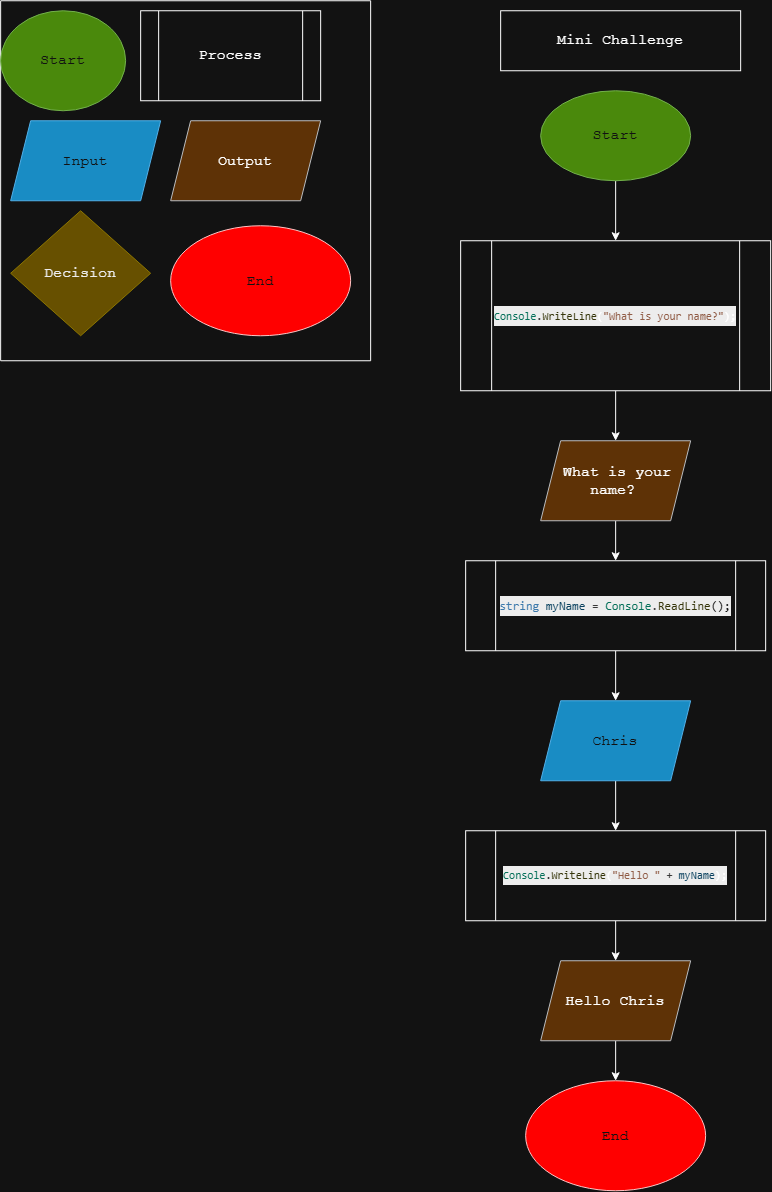

The diagram above was exported from draw.io. Its source (the exported page's mxGraphModel, read from the mxfile embedded in the PNG):
<mxGraphModel dx="975" dy="544" grid="1" gridSize="10" guides="1" tooltips="1" connect="1" arrows="1" fold="1" page="1" pageScale="1" pageWidth="850" pageHeight="1100" math="0" shadow="0">
  <root>
    <mxCell id="0" />
    <mxCell id="1" parent="0" />
    <mxCell id="1vXOcroqi0jaSJvkFA4s-40" edge="1" parent="1" source="HNeWrP5jjxUGjiawjx2X-11" style="edgeStyle=orthogonalEdgeStyle;rounded=0;orthogonalLoop=1;jettySize=auto;html=1;" target="1vXOcroqi0jaSJvkFA4s-38" value="">
      <mxGeometry relative="1" as="geometry" />
    </mxCell>
    <mxCell id="HNeWrP5jjxUGjiawjx2X-11" parent="1" style="ellipse;whiteSpace=wrap;html=1;shapeInside=1;fillColor=#60a917;fontColor=#ffffff;strokeColor=#2D7600;fontSize=15;fontFamily=Courier New;" value="&lt;font&gt;Start&lt;/font&gt;" vertex="1">
      <mxGeometry height="90" width="150" x="570" y="90" as="geometry" />
    </mxCell>
    <mxCell id="HNeWrP5jjxUGjiawjx2X-12" parent="1" style="whiteSpace=wrap;html=1;fontSize=15;fontFamily=Courier New;" value="Mini Challenge" vertex="1">
      <mxGeometry height="60" width="240" x="530" y="10" as="geometry" />
    </mxCell>
    <mxCell id="1vXOcroqi0jaSJvkFA4s-1" parent="1" style="swimlane;startSize=0;fontSize=15;fontFamily=Courier New;" value="" vertex="1">
      <mxGeometry height="360" width="370" x="30" as="geometry">
        <mxRectangle height="40" width="50" x="30" as="alternateBounds" />
      </mxGeometry>
    </mxCell>
    <mxCell id="HNeWrP5jjxUGjiawjx2X-1" parent="1vXOcroqi0jaSJvkFA4s-1" style="ellipse;whiteSpace=wrap;html=1;shapeInside=1;fillColor=#60a917;fontColor=#ffffff;strokeColor=#2D7600;fontSize=15;fontFamily=Courier New;" value="&lt;font&gt;Start&lt;/font&gt;" vertex="1">
      <mxGeometry height="100" width="125" y="10" as="geometry" />
    </mxCell>
    <mxCell id="HNeWrP5jjxUGjiawjx2X-73" parent="1vXOcroqi0jaSJvkFA4s-1" style="shape=process;whiteSpace=wrap;html=1;backgroundOutline=1;fontSize=15;fontFamily=Courier New;" value="&lt;font&gt;Process&lt;/font&gt;" vertex="1">
      <mxGeometry height="90" width="180" x="140" y="10" as="geometry" />
    </mxCell>
    <mxCell id="HNeWrP5jjxUGjiawjx2X-44" parent="1vXOcroqi0jaSJvkFA4s-1" style="shape=parallelogram;perimeter=parallelogramPerimeter;whiteSpace=wrap;html=1;shapeInside=1;fixedSize=1;fillColor=#1ba1e2;fontColor=#ffffff;strokeColor=#006EAF;fontSize=15;fontFamily=Courier New;" value="&lt;font&gt;Input&lt;/font&gt;" vertex="1">
      <mxGeometry height="80" width="150" x="10" y="120" as="geometry" />
    </mxCell>
    <mxCell id="HNeWrP5jjxUGjiawjx2X-74" parent="1vXOcroqi0jaSJvkFA4s-1" style="shape=parallelogram;perimeter=parallelogramPerimeter;whiteSpace=wrap;html=1;shapeInside=1;fixedSize=1;fillColor=#ffcc99;strokeColor=#36393d;fontSize=15;fontFamily=Courier New;" value="&lt;font&gt;Output&lt;/font&gt;" vertex="1">
      <mxGeometry height="80" width="150" x="170" y="120" as="geometry" />
    </mxCell>
    <mxCell id="HNeWrP5jjxUGjiawjx2X-75" parent="1vXOcroqi0jaSJvkFA4s-1" style="ellipse;whiteSpace=wrap;html=1;shapeInside=1;fillColor=light-dark(#A20025,#FF0000);strokeColor=#6F0000;fontColor=#ffffff;fontSize=15;fontFamily=Courier New;" value="&lt;font&gt;End&lt;/font&gt;" vertex="1">
      <mxGeometry height="110" width="180" x="170" y="225" as="geometry" />
    </mxCell>
    <mxCell id="1vXOcroqi0jaSJvkFA4s-10" parent="1vXOcroqi0jaSJvkFA4s-1" style="rhombus;whiteSpace=wrap;html=1;shapeInside=1;fillColor=#e3c800;strokeColor=#B09500;fontColor=#000000;fontSize=15;fontFamily=Courier New;" value="&lt;font&gt;Decision&lt;/font&gt;" vertex="1">
      <mxGeometry height="125" width="140" x="10" y="210" as="geometry" />
    </mxCell>
    <mxCell id="1vXOcroqi0jaSJvkFA4s-42" edge="1" parent="1" source="1vXOcroqi0jaSJvkFA4s-38" style="edgeStyle=orthogonalEdgeStyle;rounded=0;orthogonalLoop=1;jettySize=auto;html=1;" target="1vXOcroqi0jaSJvkFA4s-41" value="">
      <mxGeometry relative="1" as="geometry" />
    </mxCell>
    <mxCell id="1vXOcroqi0jaSJvkFA4s-38" parent="1" style="shape=process;whiteSpace=wrap;html=1;backgroundOutline=1;fontSize=15;fontFamily=Courier New;" value="&lt;div style=&quot;background-color: rgb(0, 0, 0); font-family: Consolas, &amp;quot;Courier New&amp;quot;, monospace; line-height: 19px; white-space: pre;&quot;&gt;&lt;font style=&quot;font-size: 11px;&quot;&gt;&lt;span style=&quot;color: rgb(78, 201, 176);&quot;&gt;Console&lt;/span&gt;&lt;span style=&quot;color: rgb(212, 212, 212);&quot;&gt;.&lt;/span&gt;&lt;span style=&quot;color: rgb(220, 220, 170);&quot;&gt;WriteLine&lt;/span&gt;(&lt;span style=&quot;color: rgb(206, 145, 120);&quot;&gt;&quot;What is your name?&quot;&lt;/span&gt;);&lt;/font&gt;&lt;/div&gt;" vertex="1">
      <mxGeometry height="150" width="310" x="490" y="240" as="geometry" />
    </mxCell>
    <mxCell id="1vXOcroqi0jaSJvkFA4s-44" edge="1" parent="1" source="1vXOcroqi0jaSJvkFA4s-41" style="edgeStyle=orthogonalEdgeStyle;rounded=0;orthogonalLoop=1;jettySize=auto;html=1;" target="1vXOcroqi0jaSJvkFA4s-43" value="">
      <mxGeometry relative="1" as="geometry" />
    </mxCell>
    <mxCell id="1vXOcroqi0jaSJvkFA4s-41" parent="1" style="shape=parallelogram;perimeter=parallelogramPerimeter;whiteSpace=wrap;html=1;shapeInside=1;fixedSize=1;fillColor=#ffcc99;strokeColor=#36393d;fontSize=15;fontFamily=Courier New;" value="What is your name?&lt;br&gt;&lt;br&gt;&lt;div&gt;&lt;br/&gt;&lt;/div&gt;" vertex="1">
      <mxGeometry height="80" width="150" x="570" y="440" as="geometry" />
    </mxCell>
    <mxCell id="1vXOcroqi0jaSJvkFA4s-46" edge="1" parent="1" source="1vXOcroqi0jaSJvkFA4s-43" style="edgeStyle=orthogonalEdgeStyle;rounded=0;orthogonalLoop=1;jettySize=auto;html=1;" target="1vXOcroqi0jaSJvkFA4s-45" value="">
      <mxGeometry relative="1" as="geometry" />
    </mxCell>
    <mxCell id="1vXOcroqi0jaSJvkFA4s-43" parent="1" style="shape=process;whiteSpace=wrap;html=1;backgroundOutline=1;fontSize=15;fontFamily=Courier New;" value="&lt;font style=&quot;font-size: 12px;&quot;&gt;&lt;br&gt;&lt;/font&gt;&lt;div style=&quot;color: rgb(255, 255, 255); background-color: rgb(0, 0, 0); font-family: Consolas, &amp;quot;Courier New&amp;quot;, monospace; font-weight: normal; line-height: 19px; white-space: pre;&quot;&gt;&lt;div&gt;&lt;font style=&quot;font-size: 12px;&quot;&gt;&lt;span style=&quot;color: rgb(86, 156, 214);&quot;&gt;string&lt;/span&gt;&lt;span style=&quot;color: rgb(255, 255, 255);&quot;&gt; &lt;/span&gt;&lt;span style=&quot;color: rgb(156, 220, 254);&quot;&gt;myName&lt;/span&gt;&lt;span style=&quot;color: rgb(255, 255, 255);&quot;&gt; &lt;/span&gt;&lt;span style=&quot;color: rgb(212, 212, 212);&quot;&gt;=&lt;/span&gt;&lt;span style=&quot;color: rgb(255, 255, 255);&quot;&gt; &lt;/span&gt;&lt;span style=&quot;color: rgb(78, 201, 176);&quot;&gt;Console&lt;/span&gt;&lt;span style=&quot;color: rgb(212, 212, 212);&quot;&gt;.&lt;/span&gt;&lt;span style=&quot;color: rgb(220, 220, 170);&quot;&gt;ReadLine&lt;/span&gt;&lt;span style=&quot;color: rgb(255, 255, 255);&quot;&gt;();&lt;/span&gt;&lt;/font&gt;&lt;/div&gt;&lt;/div&gt;&lt;font style=&quot;font-size: 12px;&quot;&gt;&lt;br&gt;&lt;/font&gt;" vertex="1">
      <mxGeometry height="90" width="300" x="495" y="560" as="geometry" />
    </mxCell>
    <mxCell id="1vXOcroqi0jaSJvkFA4s-48" edge="1" parent="1" source="1vXOcroqi0jaSJvkFA4s-45" style="edgeStyle=orthogonalEdgeStyle;rounded=0;orthogonalLoop=1;jettySize=auto;html=1;" target="1vXOcroqi0jaSJvkFA4s-47" value="">
      <mxGeometry relative="1" as="geometry" />
    </mxCell>
    <mxCell id="1vXOcroqi0jaSJvkFA4s-45" parent="1" style="shape=parallelogram;perimeter=parallelogramPerimeter;whiteSpace=wrap;html=1;shapeInside=1;fixedSize=1;fillColor=#1ba1e2;fontColor=#ffffff;strokeColor=#006EAF;fontSize=15;fontFamily=Courier New;" value="Chris" vertex="1">
      <mxGeometry height="80" width="150" x="570" y="700" as="geometry" />
    </mxCell>
    <mxCell id="1vXOcroqi0jaSJvkFA4s-51" edge="1" parent="1" source="1vXOcroqi0jaSJvkFA4s-47" style="edgeStyle=orthogonalEdgeStyle;rounded=0;orthogonalLoop=1;jettySize=auto;html=1;" target="1vXOcroqi0jaSJvkFA4s-49" value="">
      <mxGeometry relative="1" as="geometry" />
    </mxCell>
    <mxCell id="1vXOcroqi0jaSJvkFA4s-47" parent="1" style="shape=process;whiteSpace=wrap;html=1;backgroundOutline=1;fontSize=15;fontFamily=Courier New;" value="&lt;font style=&quot;font-size: 11px;&quot;&gt;&lt;div style=&quot;background-color: rgb(0, 0, 0); font-family: Consolas, &amp;quot;Courier New&amp;quot;, monospace; line-height: 19px; white-space: pre;&quot;&gt;&lt;span style=&quot;color: rgb(78, 201, 176);&quot;&gt;Console&lt;/span&gt;&lt;span style=&quot;color: rgb(212, 212, 212);&quot;&gt;.&lt;/span&gt;&lt;span style=&quot;color: rgb(220, 220, 170);&quot;&gt;WriteLine&lt;/span&gt;(&lt;span style=&quot;color: rgb(206, 145, 120);&quot;&gt;&quot;Hello &quot;&lt;/span&gt; &lt;span style=&quot;color: rgb(212, 212, 212);&quot;&gt;+&lt;/span&gt; &lt;span style=&quot;color: rgb(156, 220, 254);&quot;&gt;myName&lt;/span&gt;);&lt;/div&gt;&lt;/font&gt;" vertex="1">
      <mxGeometry height="90" width="300" x="495" y="830" as="geometry" />
    </mxCell>
    <mxCell id="1vXOcroqi0jaSJvkFA4s-52" edge="1" parent="1" source="1vXOcroqi0jaSJvkFA4s-49" style="edgeStyle=orthogonalEdgeStyle;rounded=0;orthogonalLoop=1;jettySize=auto;html=1;" target="1vXOcroqi0jaSJvkFA4s-50" value="">
      <mxGeometry relative="1" as="geometry" />
    </mxCell>
    <mxCell id="1vXOcroqi0jaSJvkFA4s-49" parent="1" style="shape=parallelogram;perimeter=parallelogramPerimeter;whiteSpace=wrap;html=1;shapeInside=1;fixedSize=1;fillColor=#ffcc99;strokeColor=#36393d;fontSize=15;fontFamily=Courier New;" value="Hello Chris" vertex="1">
      <mxGeometry height="80" width="150" x="570" y="960" as="geometry" />
    </mxCell>
    <mxCell id="1vXOcroqi0jaSJvkFA4s-50" parent="1" style="ellipse;whiteSpace=wrap;html=1;shapeInside=1;fillColor=light-dark(#A20025,#FF0000);strokeColor=#6F0000;fontColor=#ffffff;fontSize=15;fontFamily=Courier New;" value="&lt;font&gt;End&lt;/font&gt;" vertex="1">
      <mxGeometry height="110" width="180" x="555" y="1080" as="geometry" />
    </mxCell>
  </root>
</mxGraphModel>